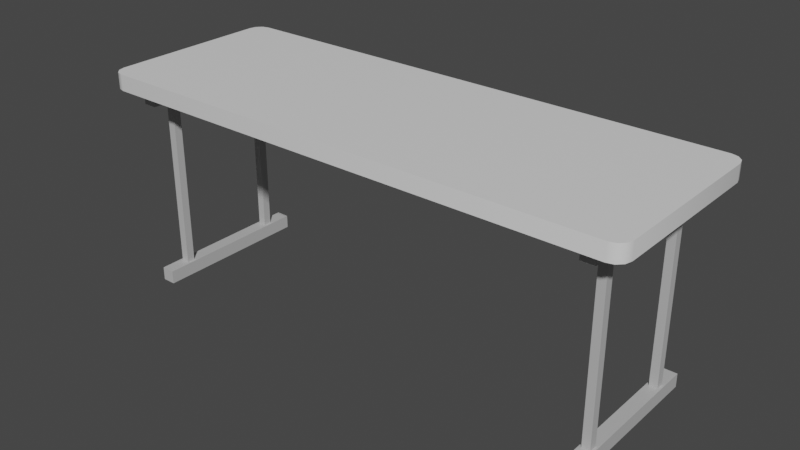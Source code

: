 # Source: Desk.blend  (saved by Blender 3.6.11; exported with 4.5.12 LTS)
import bpy
from mathutils import Matrix  # noqa: F401  (used for matrix-valued properties, if any)

bpy.ops.wm.read_factory_settings(use_empty=True)
scene = bpy.context.scene
scene.name = 'Scene'

# ---- collections
col_collection = bpy.data.collections.new('Collection'); scene.collection.children.link(col_collection)

# ---- materials (node trees are filled in below, after node groups)
mat_greymaterial = bpy.data.materials.new('GreyMaterial')
mat_greymaterial.use_transparent_shadow = False
mat_whiteishmaterial = bpy.data.materials.new('WhiteishMaterial')
mat_whiteishmaterial.use_transparent_shadow = False

# ---- node groups
ng_auto_smooth = bpy.data.node_groups.new('Auto Smooth', 'GeometryNodeTree')
_s = ng_auto_smooth.interface.new_socket(name='Geometry', in_out='OUTPUT', socket_type='NodeSocketGeometry')
_s = ng_auto_smooth.interface.new_socket(name='Geometry', in_out='INPUT', socket_type='NodeSocketGeometry')
_s = ng_auto_smooth.interface.new_socket(name='Angle', in_out='INPUT', socket_type='NodeSocketFloat')
_s.subtype = 'ANGLE'
_s.min_value = 0.0
_s.max_value = 3.142
ng_auto_smooth.is_modifier = True
_N = ng_auto_smooth.nodes; _L = ng_auto_smooth.links
n0 = _N.new('NodeGroupOutput'); n0.name = 'Group Output'; n0.location = (480, -100)
n1 = _N.new('NodeGroupInput'); n1.name = 'Group Input'; n1.location = (-420, -300)
n2 = _N.new('NodeGroupInput'); n2.name = 'Group Input.001'; n2.location = (-60, -100)
n3 = _N.new('GeometryNodeSetShadeSmooth'); n3.name = 'Set Shade Smooth'; n3.location = (120, -100)
n3.domain = 'EDGE'
n4 = _N.new('GeometryNodeSetShadeSmooth'); n4.name = 'Set Shade Smooth.001'; n4.location = (300, -100)
n5 = _N.new('GeometryNodeInputMeshEdgeAngle'); n5.name = 'Edge Angle'; n5.location = (-420, -220)
n6 = _N.new('GeometryNodeInputEdgeSmooth'); n6.name = 'Is Edge Smooth'; n6.location = (-60, -160)
n7 = _N.new('GeometryNodeInputShadeSmooth'); n7.name = 'Is Face Smooth'; n7.location = (-240, -340)
n8 = _N.new('FunctionNodeBooleanMath'); n8.name = 'Boolean Math'; n8.location = (-60, -220)
n9 = _N.new('FunctionNodeCompare'); n9.name = 'Compare'; n9.location = (-240, -180)
n9.operation = 'LESS_EQUAL'
_L.new(n5.outputs[0], n9.inputs[0])
_L.new(n4.outputs[0], n0.inputs[0])
_L.new(n1.outputs[1], n9.inputs[1])
_L.new(n9.outputs[0], n8.inputs[0])
_L.new(n7.outputs[0], n8.inputs[1])
_L.new(n2.outputs[0], n3.inputs[0])
_L.new(n6.outputs[0], n3.inputs[1])
_L.new(n3.outputs[0], n4.inputs[0])
_L.new(n8.outputs[0], n3.inputs[2])
n0.is_active_output = True

# ---- material node trees
mat_greymaterial.use_nodes = True; mat_greymaterial.node_tree.nodes.clear()
_N = mat_greymaterial.node_tree.nodes; _L = mat_greymaterial.node_tree.links
n0 = _N.new('ShaderNodeBsdfPrincipled'); n0.name = 'Principled BSDF'; n0.location = (10, 300)
n0.distribution = 'GGX'
n0.subsurface_method = 'RANDOM_WALK_SKIN'
n0.inputs[0].default_value = (0.5, 0.5, 0.5, 1.0)
n0.inputs[3].default_value = 1.45
n0.inputs[27].default_value = (0.0, 0.0, 0.0, 1.0)
n0.inputs[28].default_value = 1.0
n1 = _N.new('ShaderNodeOutputMaterial'); n1.name = 'Material Output'; n1.location = (300, 300)
_L.new(n0.outputs[0], n1.inputs[0])
n1.is_active_output = True
mat_whiteishmaterial.use_nodes = True; mat_whiteishmaterial.node_tree.nodes.clear()
_N = mat_whiteishmaterial.node_tree.nodes; _L = mat_whiteishmaterial.node_tree.links
n0 = _N.new('ShaderNodeBsdfPrincipled'); n0.name = 'Principled BSDF'; n0.location = (10, 300)
n0.distribution = 'GGX'
n0.subsurface_method = 'RANDOM_WALK_SKIN'
n0.inputs[3].default_value = 1.45
n0.inputs[27].default_value = (0.0, 0.0, 0.0, 1.0)
n0.inputs[28].default_value = 1.0
n1 = _N.new('ShaderNodeOutputMaterial'); n1.name = 'Material Output'; n1.location = (300, 300)
_L.new(n0.outputs[0], n1.inputs[0])
n1.is_active_output = True

# ---- world
world_world = bpy.data.worlds.new('World'); scene.world = world_world
world_world.use_nodes = True; world_world.node_tree.nodes.clear()
_N = world_world.node_tree.nodes; _L = world_world.node_tree.links
n0 = _N.new('ShaderNodeOutputWorld'); n0.name = 'World Output'; n0.location = (300, 300)
n1 = _N.new('ShaderNodeBackground'); n1.name = 'Background'; n1.location = (10, 300)
n1.inputs[0].default_value = (0.05088, 0.05088, 0.05088, 1.0)
_L.new(n1.outputs[0], n0.inputs[0])
n0.is_active_output = True
world_world.color = (0.05088, 0.05088, 0.05088)
world_world.use_sun_shadow = False
world_world.sun_shadow_jitter_overblur = 0.0

# ---- meshes
me_plane = bpy.data.meshes.new('Plane')
me_plane.from_pydata([(0.0, -0.35, 0.8), (0.0, -0.35, 0.74), (1.0, 0.0, 0.8), (1.0, 0.0, 0.74), (0.0, 0.0, 0.74), (0.0, 0.0, 0.8), (1.0, -0.3, 0.8), (0.95, -0.35, 0.8), (0.9933, -0.325, 0.8), (0.975, -0.3433, 0.8), (0.95, -0.35, 0.74), (1.0, -0.3, 0.74), (0.975, -0.3433, 0.74), (0.9933, -0.325, 0.74), (0.9, 0.0, 0.74), (0.9, -0.3, 0.74), (0.9, 0.0, 0.69), (0.9, -0.3, 0.69), (0.85, -0.3, 0.74), (0.85, 0.0, 0.69), (0.85, -0.3, 0.69), (0.9, 0.0, 0.04), (0.9, -0.3, 0.04), (0.9, 0.0, -0.01), (0.9, -0.3, -0.01), (0.85, 0.0, 0.04), (0.85, -0.3, 0.04), (0.85, 0.0, -0.01), (0.85, -0.3, -0.01), (0.85, 0.0, -0.01), (0.85, 0.0, 0.74), (0.85, -0.3, 0.74), (-1.0, 0.0, 0.8), (-1.0, 0.0, 0.74), (-1.0, -0.3, 0.8), (-0.95, -0.35, 0.8), (-0.9933, -0.325, 0.8), (-0.975, -0.3433, 0.8), (-0.95, -0.35, 0.74), (-1.0, -0.3, 0.74), (-0.975, -0.3433, 0.74), (-0.9933, -0.325, 0.74), (-0.9, 0.0, 0.74), (-0.9, -0.3, 0.74), (-0.9, 0.0, 0.69), (-0.9, -0.3, 0.69), (-0.85, -0.3, 0.74), (-0.85, 0.0, 0.69), (-0.85, -0.3, 0.69), (-0.9, 0.0, 0.04), (-0.9, -0.3, 0.04), (-0.9, 0.0, -0.01), (-0.9, -0.3, -0.01), (-0.85, 0.0, 0.04), (-0.85, -0.3, 0.04), (-0.85, 0.0, -0.01), (-0.85, -0.3, -0.01), (-0.85, 0.0, -0.01), (-0.85, 0.0, 0.74), (-0.85, -0.3, 0.74), (0.0, 0.35, 0.8), (0.0, 0.35, 0.74), (1.0, 0.3, 0.8), (0.95, 0.35, 0.8), (0.9933, 0.325, 0.8), (0.975, 0.3433, 0.8), (0.95, 0.35, 0.74), (1.0, 0.3, 0.74), (0.975, 0.3433, 0.74), (0.9933, 0.325, 0.74), (0.9, 0.3, 0.74), (0.9, 0.3, 0.69), (0.85, 0.3, 0.74), (0.85, 0.3, 0.69), (0.9, 0.3, 0.04), (0.9, 0.3, -0.01), (0.85, 0.3, 0.04), (0.85, 0.3, -0.01), (0.85, 0.3, 0.74), (-1.0, 0.3, 0.8), (-0.95, 0.35, 0.8), (-0.9933, 0.325, 0.8), (-0.975, 0.3433, 0.8), (-0.95, 0.35, 0.74), (-1.0, 0.3, 0.74), (-0.975, 0.3433, 0.74), (-0.9933, 0.325, 0.74), (-0.9, 0.3, 0.74), (-0.9, 0.3, 0.69), (-0.85, 0.3, 0.74), (-0.85, 0.3, 0.69), (-0.9, 0.3, 0.04), (-0.9, 0.3, -0.01), (-0.85, 0.3, 0.04), (-0.85, 0.3, -0.01), (-0.85, 0.3, 0.74), (0.89, -0.215, 0.7134), (0.86, -0.215, 0.7134), (0.86, -0.185, 0.7134), (0.89, -0.185, 0.7134), (0.89, -0.215, 0.01659), (0.86, -0.215, 0.01659), (0.86, -0.185, 0.01659), (0.89, -0.185, 0.01659), (-0.86, -0.215, 0.7134), (-0.89, -0.215, 0.7134), (-0.89, -0.185, 0.7134), (-0.86, -0.185, 0.7134), (-0.86, -0.215, 0.01659), (-0.89, -0.215, 0.01659), (-0.89, -0.185, 0.01659), (-0.86, -0.185, 0.01659), (0.89, 0.185, 0.7134), (0.86, 0.185, 0.7134), (0.86, 0.215, 0.7134), (0.89, 0.215, 0.7134), (0.89, 0.185, 0.01659), (0.86, 0.185, 0.01659), (0.86, 0.215, 0.01659), (0.89, 0.215, 0.01659), (-0.86, 0.185, 0.7134), (-0.89, 0.185, 0.7134), (-0.89, 0.215, 0.7134), (-0.86, 0.215, 0.7134), (-0.86, 0.185, 0.01659), (-0.89, 0.185, 0.01659), (-0.89, 0.215, 0.01659), (-0.86, 0.215, 0.01659)], [], [(6, 2, 3, 11), (1, 10, 12, 13, 11, 3, 4), (0, 7, 10, 1), (10, 7, 9, 12), (12, 9, 8, 13), (13, 8, 6, 11), (0, 5, 2, 6, 8, 9, 7), (14, 15, 17, 16), (17, 15, 18, 20), (16, 17, 20, 19), (21, 22, 24, 23), (28, 26, 25, 29), (24, 22, 26, 28), (23, 24, 28, 27), (21, 25, 26, 22), (19, 20, 31, 30), (34, 39, 33, 32), (1, 4, 33, 39, 41, 40, 38), (0, 1, 38, 35), (38, 40, 37, 35), (40, 41, 36, 37), (41, 39, 34, 36), (0, 35, 37, 36, 34, 32, 5), (42, 44, 45, 43), (45, 48, 46, 43), (44, 47, 48, 45), (49, 51, 52, 50), (56, 57, 53, 54), (52, 56, 54, 50), (51, 55, 56, 52), (49, 50, 54, 53), (47, 58, 59, 48), (62, 67, 3, 2), (61, 4, 3, 67, 69, 68, 66), (60, 61, 66, 63), (66, 68, 65, 63), (68, 69, 64, 65), (69, 67, 62, 64), (60, 63, 65, 64, 62, 2, 5), (14, 16, 71, 70), (71, 73, 72, 70), (16, 19, 73, 71), (21, 23, 75, 74), (77, 29, 25, 76), (75, 77, 76, 74), (23, 27, 77, 75), (21, 74, 76, 25), (19, 30, 78, 73), (79, 32, 33, 84), (61, 83, 85, 86, 84, 33, 4), (60, 80, 83, 61), (83, 80, 82, 85), (85, 82, 81, 86), (86, 81, 79, 84), (60, 5, 32, 79, 81, 82, 80), (42, 87, 88, 44), (88, 87, 89, 90), (44, 88, 90, 47), (49, 91, 92, 51), (94, 93, 53, 57), (92, 91, 93, 94), (51, 92, 94, 55), (49, 53, 93, 91), (47, 90, 95, 58), (99, 98, 97, 96), (100, 101, 102, 103), (107, 106, 105, 104), (108, 109, 110, 111), (115, 114, 113, 112), (116, 117, 118, 119), (123, 122, 121, 120), (124, 125, 126, 127), (103, 102, 98, 99), (102, 101, 97, 98), (101, 100, 96, 97), (100, 103, 99, 96), (119, 118, 114, 115), (118, 117, 113, 114), (117, 116, 112, 113), (116, 119, 115, 112), (111, 110, 106, 107), (110, 109, 105, 106), (109, 108, 104, 105), (108, 111, 107, 104), (127, 126, 122, 123), (126, 125, 121, 122), (125, 124, 120, 121), (124, 127, 123, 120)])
me_plane.polygons.foreach_set('use_smooth', [1, 1, 1, 1, 1, 1, 1, 0, 0, 0, 0, 0, 0, 0, 0, 0, 1, 1, 1, 1, 1, 1, 1, 0, 0, 0, 0, 0, 0, 0, 0, 0, 1, 1, 1, 1, 1, 1, 1, 0, 0, 0, 0, 0, 0, 0, 0, 0, 1, 1, 1, 1, 1, 1, 1, 0, 0, 0, 0, 0, 0, 0, 0, 0, 0, 0, 0, 0, 0, 0, 0, 0, 0, 0, 0, 0, 0, 0, 0, 0, 0, 0, 0, 0, 0, 0, 0, 0])
me_plane.polygons.foreach_set('material_index', [1, 1, 1, 1, 1, 1, 1, 0, 0, 0, 0, 0, 0, 0, 0, 0, 1, 1, 1, 1, 1, 1, 1, 0, 0, 0, 0, 0, 0, 0, 0, 0, 1, 1, 1, 1, 1, 1, 1, 0, 0, 0, 0, 0, 0, 0, 0, 0, 1, 1, 1, 1, 1, 1, 1, 0, 0, 0, 0, 0, 0, 0, 0, 0, 0, 0, 0, 0, 0, 0, 0, 0, 0, 0, 0, 0, 0, 0, 0, 0, 0, 0, 0, 0, 0, 0, 0, 0])
_uv = me_plane.uv_layers.new(name='UVMap')
_uv.uv.foreach_set('vector', [1.0, 0.08333, 1.0, 0.5, 1.0, 0.5, 1.0, 0.08333, 0.5, 0.0, 0.975, 0.0, 0.9875, 0.003722, 0.9989, 0.04167, 1.0, 0.08333, 1.0, 0.5, 0.5, 0.5, 0.5, 0.0, 0.975, 0.0, 0.975, 0.0, 0.5, 0.0, 0.975, 0.0, 0.975, 0.0, 0.9875, 0.003722, 0.9875, 0.003722, 0.9875, 0.003722, 0.9875, 0.003722, 0.9989, 0.04167, 0.9989, 0.04167, 0.9989, 0.04167, 0.9989, 0.04167, 1.0, 0.08333, 1.0, 0.08333, 0.5, 0.0, 0.5, 0.5, 1.0, 0.5, 1.0, 0.08333, 0.9989, 0.04167, 0.9875, 0.003722, 0.975, 0.0, 0.0, 0.0, 0.0, 0.0, 0.0, 0.0, 0.0, 0.0, 0.0, 0.0, 0.0, 0.0, 0.0, 0.0, 0.0, 0.0, 0.0, 0.0, 0.0, 0.0, 0.0, 0.0, 0.0, 0.0, 0.0, 0.0, 0.0, 0.0, 0.0, 0.0, 0.0, 0.0, 0.0, 0.0, 0.0, 0.0, 0.0, 0.0, 0.0, 0.0, 0.0, 0.0, 0.0, 0.0, 0.0, 0.0, 0.0, 0.0, 0.0, 0.0, 0.0, 0.0, 0.0, 0.0, 0.0, 0.0, 0.0, 0.0, 0.0, 0.0, 0.0, 0.0, 0.0, 0.0, 0.0, 0.0, 0.0, 0.0, 0.0, 0.0, 0.0, 0.0, 1.0, 0.08333, 1.0, 0.08333, 1.0, 0.5, 1.0, 0.5, 0.5, 0.0, 0.5, 0.5, 1.0, 0.5, 1.0, 0.08333, 0.9989, 0.04167, 0.9875, 0.003722, 0.975, 0.0, 0.5, 0.0, 0.5, 0.0, 0.975, 0.0, 0.975, 0.0, 0.975, 0.0, 0.9875, 0.003722, 0.9875, 0.003722, 0.975, 0.0, 0.9875, 0.003722, 0.9989, 0.04167, 0.9989, 0.04167, 0.9875, 0.003722, 0.9989, 0.04167, 1.0, 0.08333, 1.0, 0.08333, 0.9989, 0.04167, 0.5, 0.0, 0.975, 0.0, 0.9875, 0.003722, 0.9989, 0.04167, 1.0, 0.08333, 1.0, 0.5, 0.5, 0.5, 0.0, 0.0, 0.0, 0.0, 0.0, 0.0, 0.0, 0.0, 0.0, 0.0, 0.0, 0.0, 0.0, 0.0, 0.0, 0.0, 0.0, 0.0, 0.0, 0.0, 0.0, 0.0, 0.0, 0.0, 0.0, 0.0, 0.0, 0.0, 0.0, 0.0, 0.0, 0.0, 0.0, 0.0, 0.0, 0.0, 0.0, 0.0, 0.0, 0.0, 0.0, 0.0, 0.0, 0.0, 0.0, 0.0, 0.0, 0.0, 0.0, 0.0, 0.0, 0.0, 0.0, 0.0, 0.0, 0.0, 0.0, 0.0, 0.0, 0.0, 0.0, 0.0, 0.0, 0.0, 0.0, 0.0, 0.0, 0.0, 0.0, 0.0, 0.0, 0.0, 1.0, 0.08333, 1.0, 0.08333, 1.0, 0.5, 1.0, 0.5, 0.5, 0.0, 0.5, 0.5, 1.0, 0.5, 1.0, 0.08333, 0.9989, 0.04167, 0.9875, 0.003722, 0.975, 0.0, 0.5, 0.0, 0.5, 0.0, 0.975, 0.0, 0.975, 0.0, 0.975, 0.0, 0.9875, 0.003722, 0.9875, 0.003722, 0.975, 0.0, 0.9875, 0.003722, 0.9989, 0.04167, 0.9989, 0.04167, 0.9875, 0.003722, 0.9989, 0.04167, 1.0, 0.08333, 1.0, 0.08333, 0.9989, 0.04167, 0.5, 0.0, 0.975, 0.0, 0.9875, 0.003722, 0.9989, 0.04167, 1.0, 0.08333, 1.0, 0.5, 0.5, 0.5, 0.0, 0.0, 0.0, 0.0, 0.0, 0.0, 0.0, 0.0, 0.0, 0.0, 0.0, 0.0, 0.0, 0.0, 0.0, 0.0, 0.0, 0.0, 0.0, 0.0, 0.0, 0.0, 0.0, 0.0, 0.0, 0.0, 0.0, 0.0, 0.0, 0.0, 0.0, 0.0, 0.0, 0.0, 0.0, 0.0, 0.0, 0.0, 0.0, 0.0, 0.0, 0.0, 0.0, 0.0, 0.0, 0.0, 0.0, 0.0, 0.0, 0.0, 0.0, 0.0, 0.0, 0.0, 0.0, 0.0, 0.0, 0.0, 0.0, 0.0, 0.0, 0.0, 0.0, 0.0, 0.0, 0.0, 0.0, 0.0, 0.0, 0.0, 0.0, 0.0, 1.0, 0.08333, 1.0, 0.5, 1.0, 0.5, 1.0, 0.08333, 0.5, 0.0, 0.975, 0.0, 0.9875, 0.003722, 0.9989, 0.04167, 1.0, 0.08333, 1.0, 0.5, 0.5, 0.5, 0.5, 0.0, 0.975, 0.0, 0.975, 0.0, 0.5, 0.0, 0.975, 0.0, 0.975, 0.0, 0.9875, 0.003722, 0.9875, 0.003722, 0.9875, 0.003722, 0.9875, 0.003722, 0.9989, 0.04167, 0.9989, 0.04167, 0.9989, 0.04167, 0.9989, 0.04167, 1.0, 0.08333, 1.0, 0.08333, 0.5, 0.0, 0.5, 0.5, 1.0, 0.5, 1.0, 0.08333, 0.9989, 0.04167, 0.9875, 0.003722, 0.975, 0.0, 0.0, 0.0, 0.0, 0.0, 0.0, 0.0, 0.0, 0.0, 0.0, 0.0, 0.0, 0.0, 0.0, 0.0, 0.0, 0.0, 0.0, 0.0, 0.0, 0.0, 0.0, 0.0, 0.0, 0.0, 0.0, 0.0, 0.0, 0.0, 0.0, 0.0, 0.0, 0.0, 0.0, 0.0, 0.0, 0.0, 0.0, 0.0, 0.0, 0.0, 0.0, 0.0, 0.0, 0.0, 0.0, 0.0, 0.0, 0.0, 0.0, 0.0, 0.0, 0.0, 0.0, 0.0, 0.0, 0.0, 0.0, 0.0, 0.0, 0.0, 0.0, 0.0, 0.0, 0.0, 0.0, 0.0, 0.0, 0.0, 0.0, 0.0, 0.0, 0.0, 0.0, 0.0, 0.0, 0.0, 0.0, 0.0, 0.0, 0.0, 0.0, 0.0, 0.0, 0.0, 0.0, 0.0, 0.0, 0.0, 0.0, 0.0, 0.0, 0.0, 0.0, 0.0, 0.0, 0.0, 0.0, 0.0, 0.0, 0.0, 0.0, 0.0, 0.0, 0.0, 0.0, 0.0, 0.0, 0.0, 0.0, 0.0, 0.0, 0.0, 0.0, 0.0, 0.0, 0.0, 0.0, 0.0, 0.0, 0.0, 0.0, 0.0, 0.0, 0.0, 0.0, 0.0, 0.0, 0.0, 0.0, 0.0, 0.0, 0.0, 0.0, 0.0, 0.0, 0.0, 0.0, 0.0, 0.0, 0.0, 0.0, 0.0, 0.0, 0.0, 0.0, 0.0, 0.0, 0.0, 0.0, 0.0, 0.0, 0.0, 0.0, 0.0, 0.0, 0.0, 0.0, 0.0, 0.0, 0.0, 0.0, 0.0, 0.0, 0.0, 0.0, 0.0, 0.0, 0.0, 0.0, 0.0, 0.0, 0.0, 0.0, 0.0, 0.0, 0.0, 0.0, 0.0, 0.0, 0.0, 0.0, 0.0, 0.0, 0.0, 0.0, 0.0, 0.0, 0.0, 0.0, 0.0, 0.0, 0.0, 0.0, 0.0, 0.0, 0.0, 0.0, 0.0, 0.0, 0.0, 0.0, 0.0, 0.0, 0.0, 0.0, 0.0, 0.0, 0.0, 0.0, 0.0, 0.0, 0.0, 0.0, 0.0, 0.0, 0.0, 0.0, 0.0, 0.0, 0.0, 0.0, 0.0, 0.0, 0.0, 0.0, 0.0, 0.0, 0.0, 0.0, 0.0, 0.0, 0.0, 0.0, 0.0, 0.0, 0.0, 0.0, 0.0, 0.0, 0.0, 0.0, 0.0, 0.0, 0.0, 0.0, 0.0, 0.0, 0.0, 0.0, 0.0, 0.0, 0.0, 0.0, 0.0, 0.0, 0.0, 0.0, 0.0, 0.0, 0.0, 0.0, 0.0, 0.0, 0.0])
me_plane.materials.append(mat_greymaterial)
me_plane.materials.append(mat_whiteishmaterial)
me_plane.update()

# ---- objects
ob_desk = bpy.data.objects.new('Desk', me_plane)

# ---- transforms, parenting, visibility, modifiers, constraints
ob_desk.location = (0.0, 0.0, 0.0)
_m = ob_desk.modifiers.new('Auto Smooth', 'NODES')
_m.node_group = ng_auto_smooth
_gi = [s.identifier for s in ng_auto_smooth.interface.items_tree if s.item_type == 'SOCKET' and s.in_out == 'INPUT']
_m[_gi[1]] = 0.6981  # Angle

# ---- collection membership
col_collection.objects.link(ob_desk)

# ---- scene / render settings (as saved in the file)
scene.frame_start = 1; scene.frame_end = 250; scene.frame_set(1)
scene.render.engine = 'BLENDER_EEVEE_NEXT'
scene.cycles.sampling_pattern = 'TABULATED_SOBOL'
scene.view_settings.view_transform = 'Filmic'
bpy.context.view_layer.update()

# ---- added for rendering (the .blend has no active camera and no usable light): camera, sun
cam_auto = bpy.data.cameras.new('AutoCamera')
cam_auto.lens = 50.0
cam_auto.sensor_width = 36.0
cam_auto.clip_end = 1000.0
ob_auto_camera = bpy.data.objects.new('AutoCamera', cam_auto)
scene.collection.objects.link(ob_auto_camera)
ob_auto_camera.location = (2.09887, -2.51865, 2.0741)
ob_auto_camera.rotation_euler = (1.09748, -7.21219e-08, 0.694738)
scene.camera = ob_auto_camera
light_auto_sun = bpy.data.lights.new('AutoSun', 'SUN')
light_auto_sun.energy = 3.0
light_auto_sun.angle = 0.0523599
ob_auto_sun = bpy.data.objects.new('AutoSun', light_auto_sun)
scene.collection.objects.link(ob_auto_sun)
ob_auto_sun.rotation_euler = (0.872665, 0.174533, 0.523599)
bpy.context.view_layer.update()
